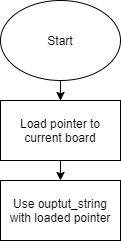

The diagram above was exported from draw.io. Its source (the exported page's mxGraphModel, read from the mxfile embedded in the PNG):
<mxGraphModel dx="483" dy="692" grid="1" gridSize="10" guides="1" tooltips="1" connect="1" arrows="1" fold="1" page="1" pageScale="1" pageWidth="850" pageHeight="1100" math="0" shadow="0">
  <root>
    <mxCell id="0" />
    <mxCell id="1" parent="0" />
    <mxCell id="ShbOBix0FE9tiGTk0M6j-3" style="edgeStyle=orthogonalEdgeStyle;rounded=0;orthogonalLoop=1;jettySize=auto;html=1;exitX=0.5;exitY=1;exitDx=0;exitDy=0;" edge="1" parent="1" source="ShbOBix0FE9tiGTk0M6j-1" target="ShbOBix0FE9tiGTk0M6j-2">
      <mxGeometry relative="1" as="geometry" />
    </mxCell>
    <mxCell id="ShbOBix0FE9tiGTk0M6j-1" value="Start" style="ellipse;whiteSpace=wrap;html=1;" vertex="1" parent="1">
      <mxGeometry x="190" y="30" width="120" height="80" as="geometry" />
    </mxCell>
    <mxCell id="ShbOBix0FE9tiGTk0M6j-5" style="edgeStyle=orthogonalEdgeStyle;rounded=0;orthogonalLoop=1;jettySize=auto;html=1;exitX=0.5;exitY=1;exitDx=0;exitDy=0;entryX=0.5;entryY=0;entryDx=0;entryDy=0;" edge="1" parent="1" source="ShbOBix0FE9tiGTk0M6j-2" target="ShbOBix0FE9tiGTk0M6j-4">
      <mxGeometry relative="1" as="geometry" />
    </mxCell>
    <mxCell id="ShbOBix0FE9tiGTk0M6j-2" value="Load pointer to current board" style="rounded=0;whiteSpace=wrap;html=1;" vertex="1" parent="1">
      <mxGeometry x="190" y="130" width="120" height="60" as="geometry" />
    </mxCell>
    <mxCell id="ShbOBix0FE9tiGTk0M6j-4" value="Use ouptut_string with loaded pointer" style="rounded=0;whiteSpace=wrap;html=1;" vertex="1" parent="1">
      <mxGeometry x="190" y="210" width="120" height="60" as="geometry" />
    </mxCell>
  </root>
</mxGraphModel>